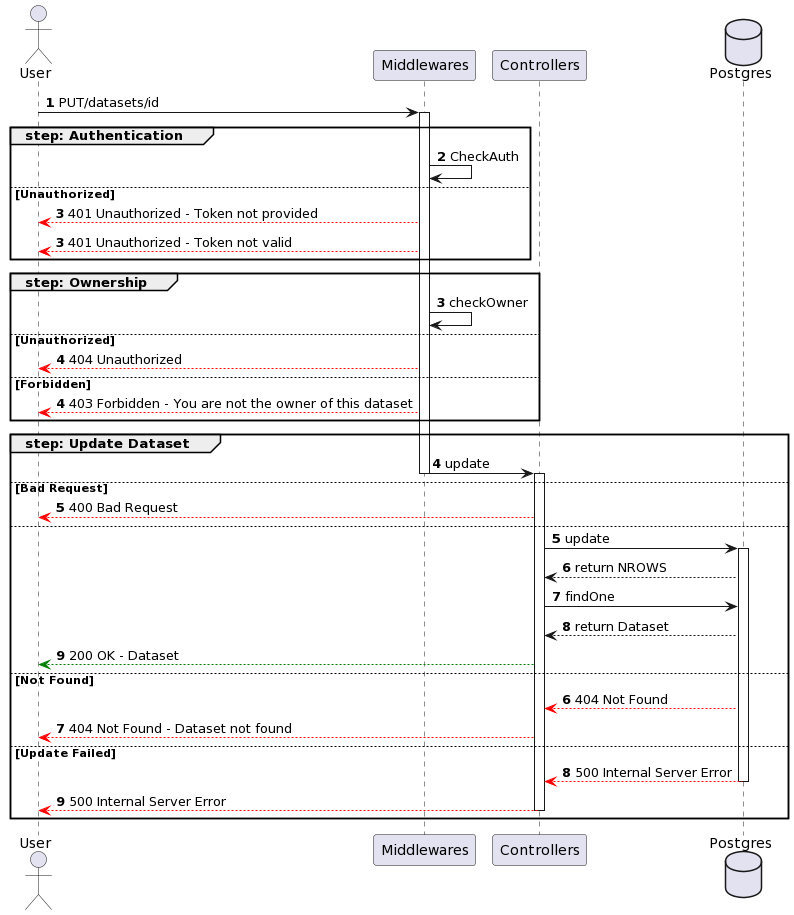

The diagram above was rendered by PlantUML. Its source (embedded in the PNG):
@startuml
actor User

participant Middlewares
participant Controllers
database Postgres

autonumber
User -> Middlewares ++: PUT/datasets/id
group step: Authentication
    Middlewares -> Middlewares : CheckAuth
else Unauthorized
    autonumber 3
    Middlewares --[#red]> User : 401 Unauthorized - Token not provided
    autonumber 3
    Middlewares --[#red]> User : 401 Unauthorized - Token not valid
end
group step: Ownership 
    autonumber 3
    Middlewares -> Middlewares : checkOwner 
else Unauthorized
    autonumber 4
    Middlewares --[#red]> User : 404 Unauthorized
else Forbidden 
    autonumber 4
    Middlewares --[#red]> User : 403 Forbidden - You are not the owner of this dataset
end

group step: Update Dataset
    autonumber 4
    Middlewares -> Controllers --++: update
else Bad Request
    Controllers --[#red]> User : 400 Bad Request
else
    autonumber 5
    Controllers -> Postgres ++: update
    Postgres --> Controllers : return NROWS
    Controllers -> Postgres : findOne
    Postgres --> Controllers : return Dataset
    Controllers --[#green]> User : 200 OK - Dataset
else Not Found
    autonumber 6
    Postgres --[#red]> Controllers : 404 Not Found 
    Controllers --[#red]> User : 404 Not Found - Dataset not found
else Update Failed
    autonumber 8
    Postgres --[#red]> Controllers --: 500 Internal Server Error
    Controllers --[#red]> User --: 500 Internal Server Error

end
@enduml